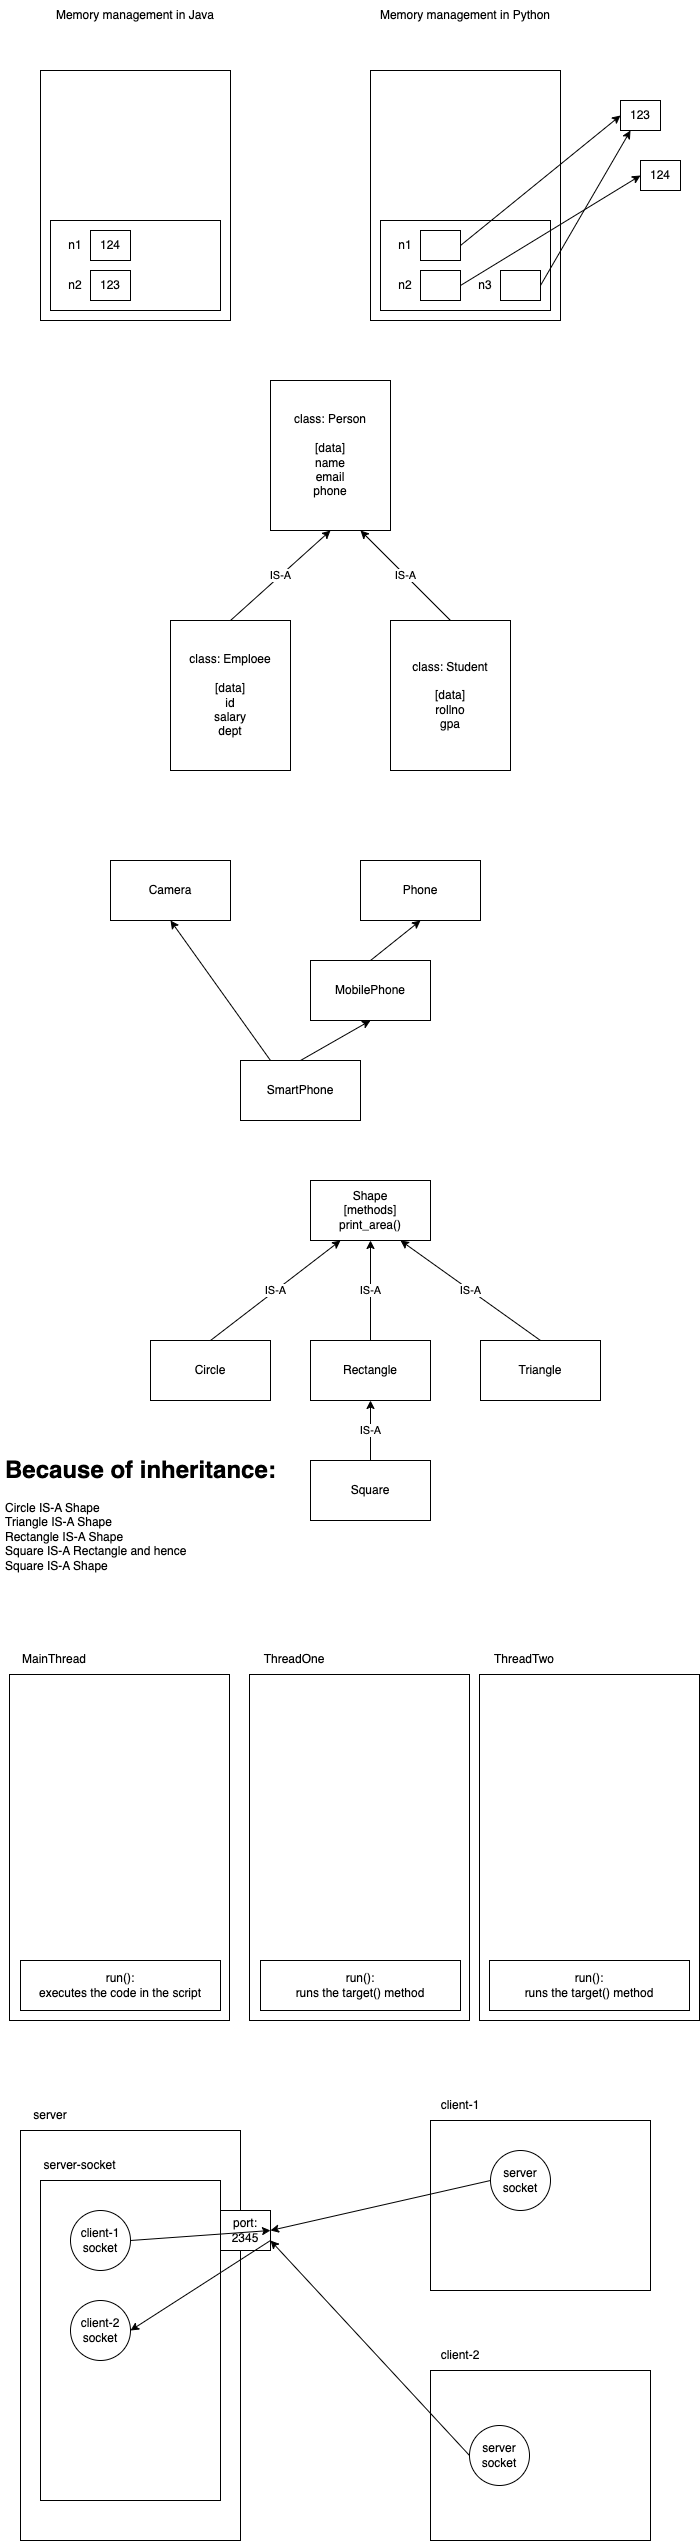

The diagram above was exported from draw.io. Its source (the exported page's mxGraphModel, read from the mxfile embedded in the PNG):
<mxGraphModel dx="950" dy="524" grid="1" gridSize="10" guides="1" tooltips="1" connect="1" arrows="1" fold="1" page="1" pageScale="1" pageWidth="827" pageHeight="1169" math="0" shadow="0">
  <root>
    <mxCell id="0" />
    <mxCell id="1" parent="0" />
    <mxCell id="2" value="" style="rounded=0;whiteSpace=wrap;html=1;" parent="1" vertex="1">
      <mxGeometry x="100" y="90" width="190" height="250" as="geometry" />
    </mxCell>
    <mxCell id="3" value="Memory management in Java" style="text;html=1;strokeColor=none;fillColor=none;align=center;verticalAlign=middle;whiteSpace=wrap;rounded=0;" parent="1" vertex="1">
      <mxGeometry x="100" y="20" width="190" height="30" as="geometry" />
    </mxCell>
    <mxCell id="4" value="" style="rounded=0;whiteSpace=wrap;html=1;" parent="1" vertex="1">
      <mxGeometry x="110" y="240" width="170" height="90" as="geometry" />
    </mxCell>
    <mxCell id="5" value="124" style="rounded=0;whiteSpace=wrap;html=1;" parent="1" vertex="1">
      <mxGeometry x="150" y="250" width="40" height="30" as="geometry" />
    </mxCell>
    <mxCell id="6" value="123" style="rounded=0;whiteSpace=wrap;html=1;" parent="1" vertex="1">
      <mxGeometry x="150" y="290" width="40" height="30" as="geometry" />
    </mxCell>
    <mxCell id="7" value="n1" style="text;html=1;strokeColor=none;fillColor=none;align=center;verticalAlign=middle;whiteSpace=wrap;rounded=0;" parent="1" vertex="1">
      <mxGeometry x="120" y="250" width="30" height="30" as="geometry" />
    </mxCell>
    <mxCell id="8" value="n2" style="text;html=1;strokeColor=none;fillColor=none;align=center;verticalAlign=middle;whiteSpace=wrap;rounded=0;" parent="1" vertex="1">
      <mxGeometry x="120" y="290" width="30" height="30" as="geometry" />
    </mxCell>
    <mxCell id="9" value="" style="rounded=0;whiteSpace=wrap;html=1;" parent="1" vertex="1">
      <mxGeometry x="430" y="90" width="190" height="250" as="geometry" />
    </mxCell>
    <mxCell id="10" value="Memory management in Python" style="text;html=1;strokeColor=none;fillColor=none;align=center;verticalAlign=middle;whiteSpace=wrap;rounded=0;" parent="1" vertex="1">
      <mxGeometry x="430" y="20" width="190" height="30" as="geometry" />
    </mxCell>
    <mxCell id="11" value="" style="rounded=0;whiteSpace=wrap;html=1;" parent="1" vertex="1">
      <mxGeometry x="440" y="240" width="170" height="90" as="geometry" />
    </mxCell>
    <mxCell id="17" style="edgeStyle=none;html=1;exitX=1;exitY=0.5;exitDx=0;exitDy=0;entryX=0;entryY=0.5;entryDx=0;entryDy=0;" parent="1" source="12" target="16" edge="1">
      <mxGeometry relative="1" as="geometry" />
    </mxCell>
    <mxCell id="12" value="" style="rounded=0;whiteSpace=wrap;html=1;" parent="1" vertex="1">
      <mxGeometry x="480" y="250" width="40" height="30" as="geometry" />
    </mxCell>
    <mxCell id="18" style="edgeStyle=none;html=1;exitX=1;exitY=0.5;exitDx=0;exitDy=0;entryX=0;entryY=0.5;entryDx=0;entryDy=0;" parent="1" source="13" target="19" edge="1">
      <mxGeometry relative="1" as="geometry" />
    </mxCell>
    <mxCell id="13" value="" style="rounded=0;whiteSpace=wrap;html=1;" parent="1" vertex="1">
      <mxGeometry x="480" y="290" width="40" height="30" as="geometry" />
    </mxCell>
    <mxCell id="14" value="n1" style="text;html=1;strokeColor=none;fillColor=none;align=center;verticalAlign=middle;whiteSpace=wrap;rounded=0;" parent="1" vertex="1">
      <mxGeometry x="450" y="250" width="30" height="30" as="geometry" />
    </mxCell>
    <mxCell id="15" value="n2" style="text;html=1;strokeColor=none;fillColor=none;align=center;verticalAlign=middle;whiteSpace=wrap;rounded=0;" parent="1" vertex="1">
      <mxGeometry x="450" y="290" width="30" height="30" as="geometry" />
    </mxCell>
    <mxCell id="16" value="123" style="rounded=0;whiteSpace=wrap;html=1;" parent="1" vertex="1">
      <mxGeometry x="680" y="120" width="40" height="30" as="geometry" />
    </mxCell>
    <mxCell id="19" value="124" style="rounded=0;whiteSpace=wrap;html=1;" parent="1" vertex="1">
      <mxGeometry x="700" y="180" width="40" height="30" as="geometry" />
    </mxCell>
    <mxCell id="22" style="edgeStyle=none;html=1;exitX=1;exitY=0.5;exitDx=0;exitDy=0;entryX=0.25;entryY=1;entryDx=0;entryDy=0;" parent="1" source="20" target="16" edge="1">
      <mxGeometry relative="1" as="geometry" />
    </mxCell>
    <mxCell id="20" value="" style="rounded=0;whiteSpace=wrap;html=1;" parent="1" vertex="1">
      <mxGeometry x="560" y="290" width="40" height="30" as="geometry" />
    </mxCell>
    <mxCell id="21" value="n3" style="text;html=1;strokeColor=none;fillColor=none;align=center;verticalAlign=middle;whiteSpace=wrap;rounded=0;" parent="1" vertex="1">
      <mxGeometry x="530" y="290" width="30" height="30" as="geometry" />
    </mxCell>
    <mxCell id="23" value="class: Person&lt;br&gt;&lt;br&gt;[data]&lt;br&gt;name&lt;br&gt;email&lt;br&gt;phone" style="rounded=0;whiteSpace=wrap;html=1;" parent="1" vertex="1">
      <mxGeometry x="330" y="400" width="120" height="150" as="geometry" />
    </mxCell>
    <mxCell id="25" value="IS-A" style="edgeStyle=none;html=1;exitX=0.5;exitY=0;exitDx=0;exitDy=0;entryX=0.5;entryY=1;entryDx=0;entryDy=0;" parent="1" source="24" target="23" edge="1">
      <mxGeometry relative="1" as="geometry" />
    </mxCell>
    <mxCell id="24" value="class: Emploee&lt;br&gt;&lt;br&gt;[data]&lt;br&gt;id&lt;br&gt;salary&lt;br&gt;dept&lt;br&gt;" style="rounded=0;whiteSpace=wrap;html=1;" parent="1" vertex="1">
      <mxGeometry x="230" y="640" width="120" height="150" as="geometry" />
    </mxCell>
    <mxCell id="27" value="IS-A" style="edgeStyle=none;html=1;exitX=0.5;exitY=0;exitDx=0;exitDy=0;entryX=0.75;entryY=1;entryDx=0;entryDy=0;" parent="1" source="26" target="23" edge="1">
      <mxGeometry relative="1" as="geometry" />
    </mxCell>
    <mxCell id="26" value="class: Student&lt;br&gt;&lt;br&gt;[data]&lt;br&gt;rollno&lt;br&gt;gpa" style="rounded=0;whiteSpace=wrap;html=1;" parent="1" vertex="1">
      <mxGeometry x="450" y="640" width="120" height="150" as="geometry" />
    </mxCell>
    <mxCell id="28" value="Camera" style="rounded=0;whiteSpace=wrap;html=1;" parent="1" vertex="1">
      <mxGeometry x="170" y="880" width="120" height="60" as="geometry" />
    </mxCell>
    <mxCell id="29" value="Phone" style="rounded=0;whiteSpace=wrap;html=1;" parent="1" vertex="1">
      <mxGeometry x="420" y="880" width="120" height="60" as="geometry" />
    </mxCell>
    <mxCell id="32" style="edgeStyle=none;html=1;exitX=0.5;exitY=0;exitDx=0;exitDy=0;entryX=0.5;entryY=1;entryDx=0;entryDy=0;" parent="1" source="30" target="31" edge="1">
      <mxGeometry relative="1" as="geometry" />
    </mxCell>
    <mxCell id="34" style="edgeStyle=none;html=1;exitX=0.25;exitY=0;exitDx=0;exitDy=0;entryX=0.5;entryY=1;entryDx=0;entryDy=0;" parent="1" source="30" target="28" edge="1">
      <mxGeometry relative="1" as="geometry" />
    </mxCell>
    <mxCell id="30" value="SmartPhone" style="rounded=0;whiteSpace=wrap;html=1;" parent="1" vertex="1">
      <mxGeometry x="300" y="1080" width="120" height="60" as="geometry" />
    </mxCell>
    <mxCell id="33" style="edgeStyle=none;html=1;exitX=0.5;exitY=0;exitDx=0;exitDy=0;entryX=0.5;entryY=1;entryDx=0;entryDy=0;" parent="1" source="31" target="29" edge="1">
      <mxGeometry relative="1" as="geometry" />
    </mxCell>
    <mxCell id="31" value="MobilePhone" style="rounded=0;whiteSpace=wrap;html=1;" parent="1" vertex="1">
      <mxGeometry x="370" y="980" width="120" height="60" as="geometry" />
    </mxCell>
    <mxCell id="35" value="Shape&lt;br&gt;[methods]&lt;br&gt;print_area()" style="rounded=0;whiteSpace=wrap;html=1;" parent="1" vertex="1">
      <mxGeometry x="370" y="1200" width="120" height="60" as="geometry" />
    </mxCell>
    <mxCell id="40" value="IS-A" style="edgeStyle=none;html=1;exitX=0.5;exitY=0;exitDx=0;exitDy=0;entryX=0.25;entryY=1;entryDx=0;entryDy=0;" parent="1" source="36" target="35" edge="1">
      <mxGeometry relative="1" as="geometry" />
    </mxCell>
    <mxCell id="36" value="Circle" style="rounded=0;whiteSpace=wrap;html=1;" parent="1" vertex="1">
      <mxGeometry x="210" y="1360" width="120" height="60" as="geometry" />
    </mxCell>
    <mxCell id="39" value="IS-A" style="edgeStyle=none;html=1;exitX=0.5;exitY=0;exitDx=0;exitDy=0;" parent="1" source="37" target="35" edge="1">
      <mxGeometry relative="1" as="geometry" />
    </mxCell>
    <mxCell id="37" value="Rectangle" style="rounded=0;whiteSpace=wrap;html=1;" parent="1" vertex="1">
      <mxGeometry x="370" y="1360" width="120" height="60" as="geometry" />
    </mxCell>
    <mxCell id="41" value="IS-A" style="edgeStyle=none;html=1;exitX=0.5;exitY=0;exitDx=0;exitDy=0;entryX=0.75;entryY=1;entryDx=0;entryDy=0;" parent="1" source="38" target="35" edge="1">
      <mxGeometry relative="1" as="geometry" />
    </mxCell>
    <mxCell id="38" value="Triangle" style="rounded=0;whiteSpace=wrap;html=1;" parent="1" vertex="1">
      <mxGeometry x="540" y="1360" width="120" height="60" as="geometry" />
    </mxCell>
    <mxCell id="42" value="&lt;h1&gt;Because of inheritance:&lt;/h1&gt;&lt;div&gt;Circle IS-A Shape&lt;/div&gt;&lt;div&gt;Triangle IS-A Shape&lt;/div&gt;&lt;div&gt;Rectangle IS-A Shape&lt;/div&gt;&lt;div&gt;Square IS-A Rectangle and hence&lt;/div&gt;&lt;div&gt;Square IS-A Shape&lt;/div&gt;" style="text;html=1;strokeColor=none;fillColor=none;spacing=5;spacingTop=-20;whiteSpace=wrap;overflow=hidden;rounded=0;" parent="1" vertex="1">
      <mxGeometry x="60" y="1470" width="290" height="140" as="geometry" />
    </mxCell>
    <mxCell id="45" value="IS-A" style="edgeStyle=none;html=1;exitX=0.5;exitY=0;exitDx=0;exitDy=0;entryX=0.5;entryY=1;entryDx=0;entryDy=0;" parent="1" source="44" target="37" edge="1">
      <mxGeometry relative="1" as="geometry" />
    </mxCell>
    <mxCell id="44" value="Square" style="rounded=0;whiteSpace=wrap;html=1;" parent="1" vertex="1">
      <mxGeometry x="370" y="1480" width="120" height="60" as="geometry" />
    </mxCell>
    <mxCell id="46" value="" style="rounded=0;whiteSpace=wrap;html=1;" parent="1" vertex="1">
      <mxGeometry x="69" y="1694" width="220" height="346" as="geometry" />
    </mxCell>
    <mxCell id="51" value="MainThread" style="text;html=1;strokeColor=none;fillColor=none;align=center;verticalAlign=middle;whiteSpace=wrap;rounded=0;" parent="1" vertex="1">
      <mxGeometry x="69" y="1664" width="90" height="30" as="geometry" />
    </mxCell>
    <mxCell id="52" value="" style="rounded=0;whiteSpace=wrap;html=1;" parent="1" vertex="1">
      <mxGeometry x="309" y="1694" width="220" height="346" as="geometry" />
    </mxCell>
    <mxCell id="53" value="ThreadOne" style="text;html=1;strokeColor=none;fillColor=none;align=center;verticalAlign=middle;whiteSpace=wrap;rounded=0;" parent="1" vertex="1">
      <mxGeometry x="309" y="1664" width="90" height="30" as="geometry" />
    </mxCell>
    <mxCell id="54" value="ThreadTwo" style="text;html=1;strokeColor=none;fillColor=none;align=center;verticalAlign=middle;whiteSpace=wrap;rounded=0;" parent="1" vertex="1">
      <mxGeometry x="539" y="1664" width="90" height="30" as="geometry" />
    </mxCell>
    <mxCell id="55" value="" style="rounded=0;whiteSpace=wrap;html=1;" parent="1" vertex="1">
      <mxGeometry x="539" y="1694" width="220" height="346" as="geometry" />
    </mxCell>
    <mxCell id="56" value="run():&lt;br&gt;runs the target() method" style="rounded=0;whiteSpace=wrap;html=1;" parent="1" vertex="1">
      <mxGeometry x="320" y="1980" width="200" height="50" as="geometry" />
    </mxCell>
    <mxCell id="57" value="run():&lt;br&gt;runs the target() method" style="rounded=0;whiteSpace=wrap;html=1;" parent="1" vertex="1">
      <mxGeometry x="549" y="1980" width="200" height="50" as="geometry" />
    </mxCell>
    <mxCell id="58" value="run():&lt;br&gt;executes the code in the script" style="rounded=0;whiteSpace=wrap;html=1;" parent="1" vertex="1">
      <mxGeometry x="80" y="1980" width="200" height="50" as="geometry" />
    </mxCell>
    <mxCell id="59" value="" style="rounded=0;whiteSpace=wrap;html=1;" vertex="1" parent="1">
      <mxGeometry x="80" y="2150" width="220" height="410" as="geometry" />
    </mxCell>
    <mxCell id="60" value="server" style="text;html=1;strokeColor=none;fillColor=none;align=center;verticalAlign=middle;whiteSpace=wrap;rounded=0;" vertex="1" parent="1">
      <mxGeometry x="80" y="2120" width="60" height="30" as="geometry" />
    </mxCell>
    <mxCell id="61" value="client-1" style="text;html=1;strokeColor=none;fillColor=none;align=center;verticalAlign=middle;whiteSpace=wrap;rounded=0;" vertex="1" parent="1">
      <mxGeometry x="490" y="2110" width="60" height="30" as="geometry" />
    </mxCell>
    <mxCell id="62" value="" style="rounded=0;whiteSpace=wrap;html=1;" vertex="1" parent="1">
      <mxGeometry x="490" y="2140" width="220" height="170" as="geometry" />
    </mxCell>
    <mxCell id="63" value="" style="rounded=0;whiteSpace=wrap;html=1;" vertex="1" parent="1">
      <mxGeometry x="490" y="2390" width="220" height="170" as="geometry" />
    </mxCell>
    <mxCell id="64" value="client-2" style="text;html=1;strokeColor=none;fillColor=none;align=center;verticalAlign=middle;whiteSpace=wrap;rounded=0;" vertex="1" parent="1">
      <mxGeometry x="490" y="2360" width="60" height="30" as="geometry" />
    </mxCell>
    <mxCell id="65" value="" style="rounded=0;whiteSpace=wrap;html=1;" vertex="1" parent="1">
      <mxGeometry x="100" y="2200" width="180" height="320" as="geometry" />
    </mxCell>
    <mxCell id="70" style="edgeStyle=none;html=1;exitX=0;exitY=0.5;exitDx=0;exitDy=0;" edge="1" parent="1" source="66" target="65">
      <mxGeometry relative="1" as="geometry" />
    </mxCell>
    <mxCell id="66" value="port:&lt;br&gt;2345" style="rounded=0;whiteSpace=wrap;html=1;" vertex="1" parent="1">
      <mxGeometry x="280" y="2230" width="50" height="40" as="geometry" />
    </mxCell>
    <mxCell id="67" value="server-socket" style="text;html=1;strokeColor=none;fillColor=none;align=center;verticalAlign=middle;whiteSpace=wrap;rounded=0;" vertex="1" parent="1">
      <mxGeometry x="99" y="2170" width="81" height="30" as="geometry" />
    </mxCell>
    <mxCell id="71" style="edgeStyle=none;html=1;exitX=1;exitY=0.5;exitDx=0;exitDy=0;entryX=1;entryY=0.5;entryDx=0;entryDy=0;" edge="1" parent="1" source="69" target="66">
      <mxGeometry relative="1" as="geometry" />
    </mxCell>
    <mxCell id="69" value="client-1&lt;br&gt;socket" style="ellipse;whiteSpace=wrap;html=1;aspect=fixed;" vertex="1" parent="1">
      <mxGeometry x="130" y="2230" width="60" height="60" as="geometry" />
    </mxCell>
    <mxCell id="72" value="server&lt;br&gt;socket" style="ellipse;whiteSpace=wrap;html=1;aspect=fixed;" vertex="1" parent="1">
      <mxGeometry x="550" y="2170" width="60" height="60" as="geometry" />
    </mxCell>
    <mxCell id="68" style="edgeStyle=none;html=1;exitX=0;exitY=0.5;exitDx=0;exitDy=0;entryX=1;entryY=0.5;entryDx=0;entryDy=0;" edge="1" parent="1" source="72" target="66">
      <mxGeometry relative="1" as="geometry" />
    </mxCell>
    <mxCell id="74" value="client-2&lt;br&gt;socket" style="ellipse;whiteSpace=wrap;html=1;aspect=fixed;" vertex="1" parent="1">
      <mxGeometry x="130" y="2320" width="60" height="60" as="geometry" />
    </mxCell>
    <mxCell id="75" style="edgeStyle=none;html=1;exitX=1;exitY=0.75;exitDx=0;exitDy=0;entryX=1;entryY=0.5;entryDx=0;entryDy=0;" edge="1" parent="1" source="66" target="74">
      <mxGeometry relative="1" as="geometry" />
    </mxCell>
    <mxCell id="77" value="server&lt;br&gt;socket" style="ellipse;whiteSpace=wrap;html=1;aspect=fixed;" vertex="1" parent="1">
      <mxGeometry x="529" y="2445" width="60" height="60" as="geometry" />
    </mxCell>
    <mxCell id="73" style="edgeStyle=none;html=1;exitX=0;exitY=0.5;exitDx=0;exitDy=0;entryX=1;entryY=0.75;entryDx=0;entryDy=0;" edge="1" parent="1" source="77" target="66">
      <mxGeometry relative="1" as="geometry" />
    </mxCell>
  </root>
</mxGraphModel>